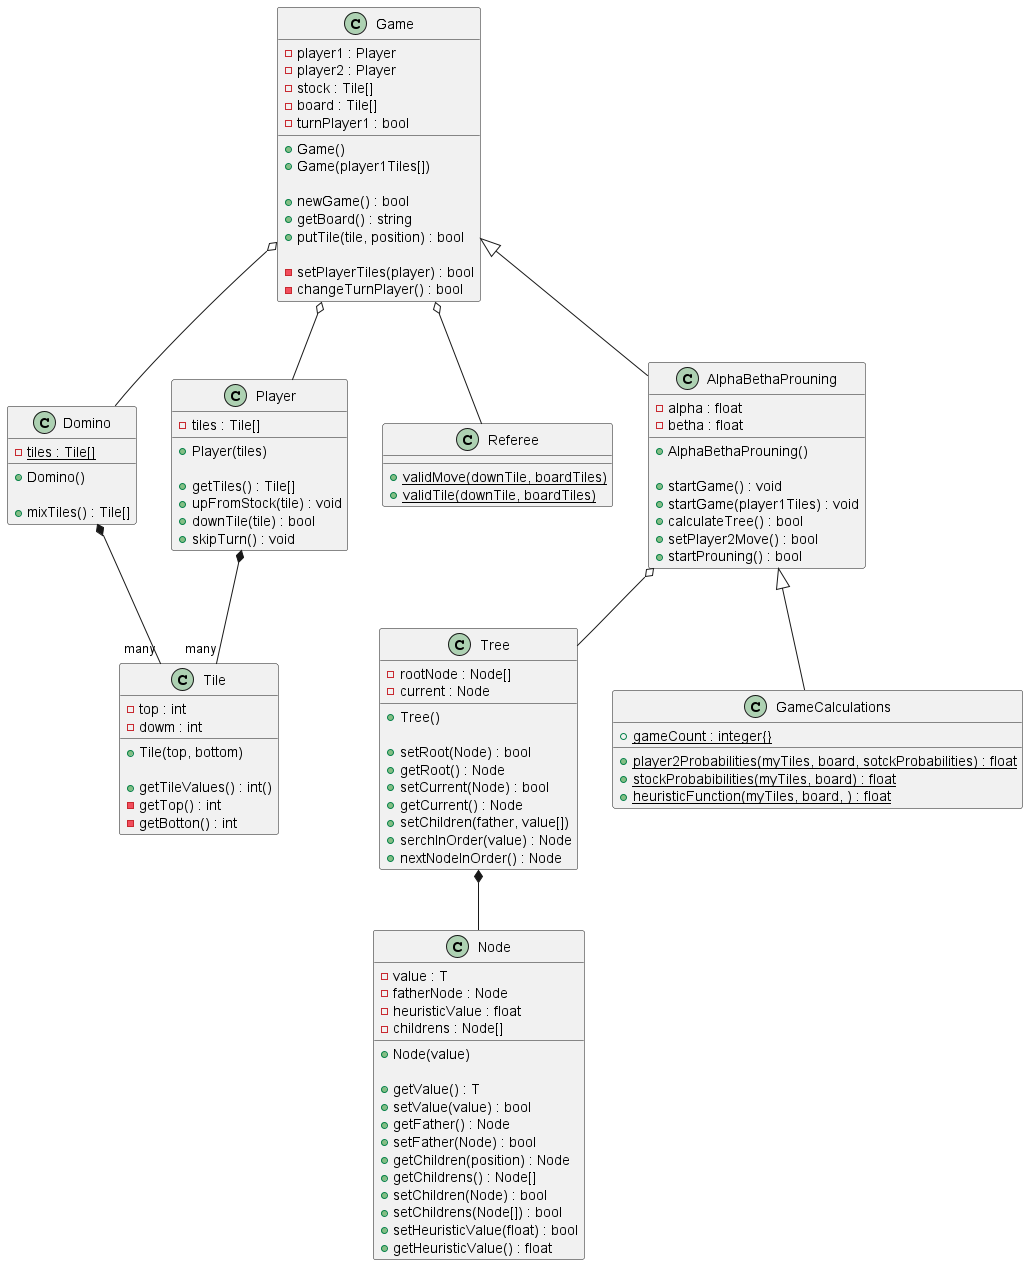

The diagram above was rendered by PlantUML. Its source (embedded in the PNG):
@startuml DominoProject

class Domino {
    - {static} tiles : Tile[]

    + Domino()

    + mixTiles() : Tile[]
}
class Tile {
    - top : int
    - dowm : int

    + Tile(top, bottom)

    + getTileValues() : int()
    - getTop() : int
    - getBotton() : int
}
class Player {
    - tiles : Tile[]

    + Player(tiles)

    + getTiles() : Tile[]
    + upFromStock(tile) : void
    + downTile(tile) : bool
    + skipTurn() : void
}
class Referee{
    + {static} validMove(downTile, boardTiles)
    + {static} validTile(downTile, boardTiles)
}
class Game {
    - player1 : Player
    - player2 : Player
    - stock : Tile[]
    - board : Tile[]
    - turnPlayer1 : bool

    + Game()
    + Game(player1Tiles[])

    + newGame() : bool
    + getBoard() : string
    + putTile(tile, position) : bool

    - setPlayerTiles(player) : bool
    - changeTurnPlayer() : bool
}

class Node{
    - value : T
    - fatherNode : Node
    - heuristicValue : float
    - childrens : Node[]

    + Node(value)

    + getValue() : T
    + setValue(value) : bool
    + getFather() : Node
    + setFather(Node) : bool
    + getChildren(position) : Node
    + getChildrens() : Node[]
    + setChildren(Node) : bool
    + setChildrens(Node[]) : bool
    + setHeuristicValue(float) : bool
    + getHeuristicValue() : float
}
class Tree{
    - rootNode : Node[]
    - current : Node

    + Tree()

    + setRoot(Node) : bool
    + getRoot() : Node
    + setCurrent(Node) : bool
    + getCurrent() : Node
    + setChildren(father, value[])
    + serchInOrder(value) : Node
    + nextNodeInOrder() : Node
}
class GameCalculations {
    + {static} gameCount : integer{}
    + {static} player2Probabilities(myTiles, board, sotckProbabilities) : float
    + {static} stockProbabibilities(myTiles, board) : float
    + {static} heuristicFunction(myTiles, board, ) : float
}
class AlphaBethaProuning{
    - alpha : float
    - betha : float

    + AlphaBethaProuning()

    + startGame() : void
    + startGame(player1Tiles) : void
    + calculateTree() : bool
    + setPlayer2Move() : bool
    + startProuning() : bool
}

Game o-- Referee
Game o-- Domino
Game o-- Player
Game <|-- AlphaBethaProuning

Domino *-- "many" Tile
Player *-- "many" Tile

Tree *-- Node

AlphaBethaProuning o-- Tree
AlphaBethaProuning <|-- GameCalculations

@enduml